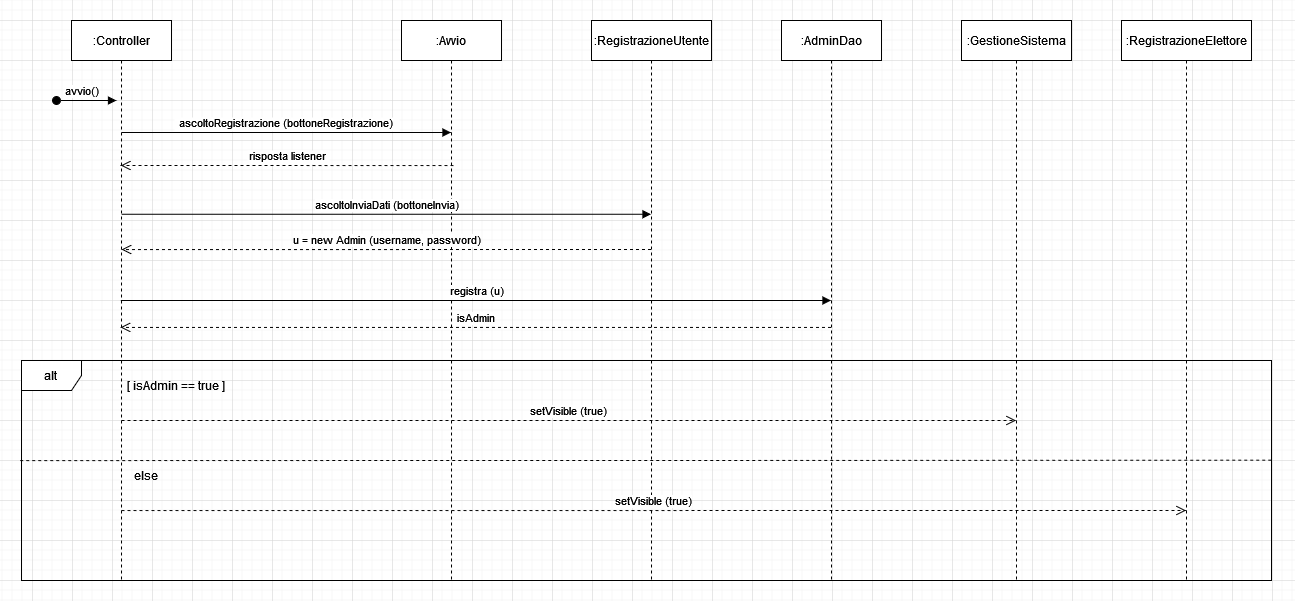

The diagram above was exported from draw.io. Its source (the exported page's mxGraphModel, read from the mxfile embedded in the PNG):
<mxGraphModel dx="1504" dy="709" grid="1" gridSize="10" guides="1" tooltips="1" connect="1" arrows="1" fold="1" page="1" pageScale="1" pageWidth="1500" pageHeight="1000" math="0" shadow="0">
  <root>
    <mxCell id="0" />
    <mxCell id="1" parent="0" />
    <mxCell id="3nuBFxr9cyL0pnOWT2aG-1" value=":Controller" style="shape=umlLifeline;perimeter=lifelinePerimeter;container=1;collapsible=0;recursiveResize=0;rounded=0;shadow=0;strokeWidth=1;" parent="1" vertex="1">
      <mxGeometry x="120" y="80" width="100" height="560" as="geometry" />
    </mxCell>
    <mxCell id="rBLCxLxUwoQT7wiNeCNM-1" value="&lt;div&gt;avvio()&lt;/div&gt;" style="html=1;verticalAlign=bottom;startArrow=oval;startFill=1;endArrow=block;startSize=8;rounded=0;" edge="1" parent="3nuBFxr9cyL0pnOWT2aG-1">
      <mxGeometry x="-0.1667" width="60" relative="1" as="geometry">
        <mxPoint x="-15" y="80" as="sourcePoint" />
        <mxPoint x="45" y="80" as="targetPoint" />
        <mxPoint as="offset" />
      </mxGeometry>
    </mxCell>
    <mxCell id="3nuBFxr9cyL0pnOWT2aG-5" value=":Avvio" style="shape=umlLifeline;perimeter=lifelinePerimeter;container=1;collapsible=0;recursiveResize=0;rounded=0;shadow=0;strokeWidth=1;" parent="1" vertex="1">
      <mxGeometry x="450" y="80" width="100" height="560" as="geometry" />
    </mxCell>
    <mxCell id="3nuBFxr9cyL0pnOWT2aG-7" value="risposta listener" style="verticalAlign=bottom;endArrow=open;dashed=1;endSize=8;shadow=0;strokeWidth=1;exitX=0.52;exitY=0.259;exitDx=0;exitDy=0;exitPerimeter=0;" parent="1" source="3nuBFxr9cyL0pnOWT2aG-5" target="3nuBFxr9cyL0pnOWT2aG-1" edge="1">
      <mxGeometry relative="1" as="geometry">
        <mxPoint x="170" y="190" as="targetPoint" />
        <mxPoint x="500" y="190" as="sourcePoint" />
        <Array as="points">
          <mxPoint x="335" y="225" />
        </Array>
      </mxGeometry>
    </mxCell>
    <mxCell id="3nuBFxr9cyL0pnOWT2aG-8" value="ascoltoRegistrazione (bottoneRegistrazione)" style="verticalAlign=bottom;endArrow=block;shadow=0;strokeWidth=1;exitX=0.5;exitY=0.2;exitDx=0;exitDy=0;exitPerimeter=0;" parent="1" source="3nuBFxr9cyL0pnOWT2aG-1" target="3nuBFxr9cyL0pnOWT2aG-5" edge="1">
      <mxGeometry relative="1" as="geometry">
        <mxPoint x="175" y="160.0000000000001" as="sourcePoint" />
        <mxPoint x="495" y="160.0000000000001" as="targetPoint" />
      </mxGeometry>
    </mxCell>
    <mxCell id="rBLCxLxUwoQT7wiNeCNM-4" value="ascoltoInviaDati (bottoneInvia)" style="html=1;verticalAlign=bottom;endArrow=block;rounded=0;exitX=0.5;exitY=0.346;exitDx=0;exitDy=0;exitPerimeter=0;" edge="1" parent="1" source="3nuBFxr9cyL0pnOWT2aG-1" target="rBLCxLxUwoQT7wiNeCNM-6">
      <mxGeometry width="80" relative="1" as="geometry">
        <mxPoint x="175" y="241.08000000000004" as="sourcePoint" />
        <mxPoint x="310" y="229.5" as="targetPoint" />
      </mxGeometry>
    </mxCell>
    <mxCell id="rBLCxLxUwoQT7wiNeCNM-6" value=":RegistrazioneUtente" style="shape=umlLifeline;perimeter=lifelinePerimeter;whiteSpace=wrap;html=1;container=1;collapsible=0;recursiveResize=0;outlineConnect=0;" vertex="1" parent="1">
      <mxGeometry x="640" y="80" width="120" height="560" as="geometry" />
    </mxCell>
    <mxCell id="rBLCxLxUwoQT7wiNeCNM-7" value="u = new Admin (username, password)" style="html=1;verticalAlign=bottom;endArrow=open;dashed=1;endSize=8;rounded=0;entryX=0.5;entryY=0.409;entryDx=0;entryDy=0;entryPerimeter=0;" edge="1" parent="1" source="rBLCxLxUwoQT7wiNeCNM-6" target="3nuBFxr9cyL0pnOWT2aG-1">
      <mxGeometry relative="1" as="geometry">
        <mxPoint x="720" y="240" as="sourcePoint" />
        <mxPoint x="640" y="240" as="targetPoint" />
        <Array as="points">
          <mxPoint x="470" y="309" />
        </Array>
      </mxGeometry>
    </mxCell>
    <mxCell id="rBLCxLxUwoQT7wiNeCNM-8" value=":AdminDao" style="shape=umlLifeline;perimeter=lifelinePerimeter;whiteSpace=wrap;html=1;container=1;collapsible=0;recursiveResize=0;outlineConnect=0;" vertex="1" parent="1">
      <mxGeometry x="830" y="80" width="100" height="560" as="geometry" />
    </mxCell>
    <mxCell id="rBLCxLxUwoQT7wiNeCNM-9" value="registra (u)" style="html=1;verticalAlign=bottom;endArrow=block;rounded=0;" edge="1" parent="1" source="3nuBFxr9cyL0pnOWT2aG-1" target="rBLCxLxUwoQT7wiNeCNM-8">
      <mxGeometry width="80" relative="1" as="geometry">
        <mxPoint x="640" y="240" as="sourcePoint" />
        <mxPoint x="720" y="240" as="targetPoint" />
      </mxGeometry>
    </mxCell>
    <mxCell id="rBLCxLxUwoQT7wiNeCNM-10" value="isAdmin" style="html=1;verticalAlign=bottom;endArrow=open;dashed=1;endSize=8;rounded=0;entryX=0.49;entryY=0.548;entryDx=0;entryDy=0;entryPerimeter=0;" edge="1" parent="1" source="rBLCxLxUwoQT7wiNeCNM-8" target="3nuBFxr9cyL0pnOWT2aG-1">
      <mxGeometry relative="1" as="geometry">
        <mxPoint x="720" y="240" as="sourcePoint" />
        <mxPoint x="640" y="240" as="targetPoint" />
      </mxGeometry>
    </mxCell>
    <mxCell id="rBLCxLxUwoQT7wiNeCNM-11" value="alt" style="shape=umlFrame;whiteSpace=wrap;html=1;" vertex="1" parent="1">
      <mxGeometry x="70" y="420" width="1250" height="220" as="geometry" />
    </mxCell>
    <mxCell id="rBLCxLxUwoQT7wiNeCNM-13" value="[ isAdmin == true ]" style="text;html=1;strokeColor=none;fillColor=none;align=center;verticalAlign=middle;whiteSpace=wrap;rounded=0;" vertex="1" parent="1">
      <mxGeometry x="170" y="430" width="110" height="30" as="geometry" />
    </mxCell>
    <mxCell id="rBLCxLxUwoQT7wiNeCNM-14" value=":RegistrazioneElettore" style="shape=umlLifeline;perimeter=lifelinePerimeter;whiteSpace=wrap;html=1;container=1;collapsible=0;recursiveResize=0;outlineConnect=0;" vertex="1" parent="1">
      <mxGeometry x="1170" y="80" width="130" height="560" as="geometry" />
    </mxCell>
    <mxCell id="rBLCxLxUwoQT7wiNeCNM-15" value=":GestioneSistema" style="shape=umlLifeline;perimeter=lifelinePerimeter;whiteSpace=wrap;html=1;container=1;collapsible=0;recursiveResize=0;outlineConnect=0;" vertex="1" parent="1">
      <mxGeometry x="1010" y="80" width="110" height="560" as="geometry" />
    </mxCell>
    <mxCell id="rBLCxLxUwoQT7wiNeCNM-16" value="setVisible (true)" style="html=1;verticalAlign=bottom;endArrow=open;dashed=1;endSize=8;rounded=0;" edge="1" parent="1" target="rBLCxLxUwoQT7wiNeCNM-15">
      <mxGeometry relative="1" as="geometry">
        <mxPoint x="170" y="480" as="sourcePoint" />
        <mxPoint x="590" y="460" as="targetPoint" />
      </mxGeometry>
    </mxCell>
    <mxCell id="rBLCxLxUwoQT7wiNeCNM-23" value="" style="endArrow=none;dashed=1;html=1;rounded=0;entryX=1.001;entryY=0.453;entryDx=0;entryDy=0;entryPerimeter=0;exitX=-0.001;exitY=0.455;exitDx=0;exitDy=0;exitPerimeter=0;" edge="1" parent="1" source="rBLCxLxUwoQT7wiNeCNM-11" target="rBLCxLxUwoQT7wiNeCNM-11">
      <mxGeometry width="50" height="50" relative="1" as="geometry">
        <mxPoint x="70" y="560" as="sourcePoint" />
        <mxPoint x="120" y="510" as="targetPoint" />
        <Array as="points">
          <mxPoint x="380" y="520" />
          <mxPoint x="695" y="520" />
        </Array>
      </mxGeometry>
    </mxCell>
    <mxCell id="rBLCxLxUwoQT7wiNeCNM-24" value="setVisible (true)" style="html=1;verticalAlign=bottom;endArrow=open;dashed=1;endSize=8;rounded=0;exitX=0.08;exitY=0.682;exitDx=0;exitDy=0;exitPerimeter=0;" edge="1" parent="1" source="rBLCxLxUwoQT7wiNeCNM-11" target="rBLCxLxUwoQT7wiNeCNM-14">
      <mxGeometry relative="1" as="geometry">
        <mxPoint x="170" y="560" as="sourcePoint" />
        <mxPoint x="1240" y="600" as="targetPoint" />
        <Array as="points">
          <mxPoint x="760" y="570" />
        </Array>
      </mxGeometry>
    </mxCell>
    <mxCell id="rBLCxLxUwoQT7wiNeCNM-25" value="else" style="text;html=1;strokeColor=none;fillColor=none;align=center;verticalAlign=middle;whiteSpace=wrap;rounded=0;" vertex="1" parent="1">
      <mxGeometry x="140" y="520" width="110" height="30" as="geometry" />
    </mxCell>
  </root>
</mxGraphModel>